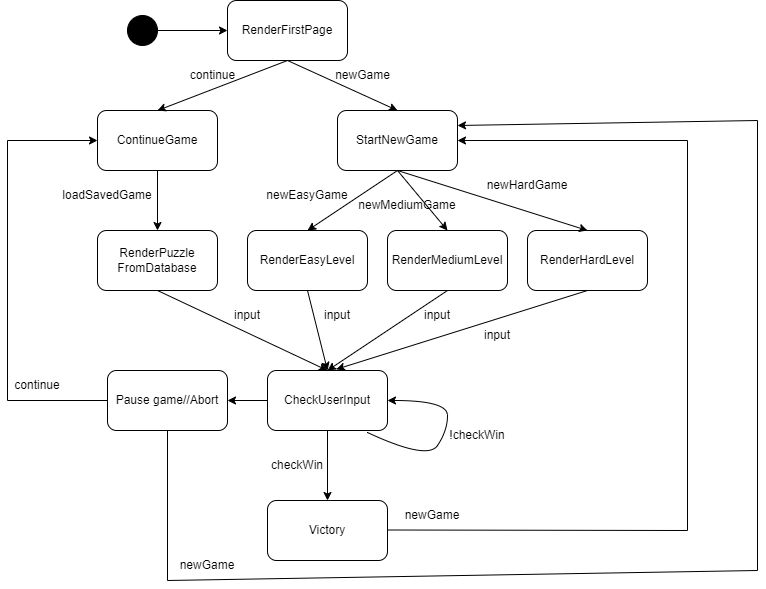

The diagram above was exported from draw.io. Its source (the exported page's mxGraphModel, read from the mxfile embedded in the PNG):
<mxGraphModel dx="1050" dy="574" grid="1" gridSize="10" guides="1" tooltips="1" connect="1" arrows="1" fold="1" page="1" pageScale="1" pageWidth="850" pageHeight="1100" math="0" shadow="0">
  <root>
    <mxCell id="0" />
    <mxCell id="1" parent="0" />
    <mxCell id="WvETfgGKyDsLXoPKD7Oe-1" value="RenderFirstPage" style="rounded=1;whiteSpace=wrap;html=1;" vertex="1" parent="1">
      <mxGeometry x="290" y="70" width="120" height="60" as="geometry" />
    </mxCell>
    <mxCell id="WvETfgGKyDsLXoPKD7Oe-2" value="ContinueGame" style="rounded=1;whiteSpace=wrap;html=1;" vertex="1" parent="1">
      <mxGeometry x="160" y="180" width="120" height="60" as="geometry" />
    </mxCell>
    <mxCell id="WvETfgGKyDsLXoPKD7Oe-3" value="" style="ellipse;fillColor=#000000;" vertex="1" parent="1">
      <mxGeometry x="190" y="85" width="30" height="30" as="geometry" />
    </mxCell>
    <mxCell id="WvETfgGKyDsLXoPKD7Oe-4" value="" style="endArrow=classic;html=1;rounded=0;exitX=1;exitY=0.5;exitDx=0;exitDy=0;" edge="1" parent="1" source="WvETfgGKyDsLXoPKD7Oe-3" target="WvETfgGKyDsLXoPKD7Oe-1">
      <mxGeometry width="50" height="50" relative="1" as="geometry">
        <mxPoint x="400" y="370" as="sourcePoint" />
        <mxPoint x="450" y="320" as="targetPoint" />
      </mxGeometry>
    </mxCell>
    <mxCell id="WvETfgGKyDsLXoPKD7Oe-5" value="StartNewGame" style="rounded=1;whiteSpace=wrap;html=1;" vertex="1" parent="1">
      <mxGeometry x="400" y="180" width="120" height="60" as="geometry" />
    </mxCell>
    <mxCell id="WvETfgGKyDsLXoPKD7Oe-6" value="RenderEasyLevel" style="rounded=1;whiteSpace=wrap;html=1;" vertex="1" parent="1">
      <mxGeometry x="310" y="300" width="120" height="60" as="geometry" />
    </mxCell>
    <mxCell id="WvETfgGKyDsLXoPKD7Oe-7" value="RenderMediumLevel" style="rounded=1;whiteSpace=wrap;html=1;" vertex="1" parent="1">
      <mxGeometry x="450" y="300" width="120" height="60" as="geometry" />
    </mxCell>
    <mxCell id="WvETfgGKyDsLXoPKD7Oe-8" value="RenderHardLevel" style="rounded=1;whiteSpace=wrap;html=1;" vertex="1" parent="1">
      <mxGeometry x="590" y="300" width="120" height="60" as="geometry" />
    </mxCell>
    <mxCell id="WvETfgGKyDsLXoPKD7Oe-9" value="RenderPuzzle&lt;br&gt;FromDatabase" style="rounded=1;whiteSpace=wrap;html=1;" vertex="1" parent="1">
      <mxGeometry x="160" y="300" width="120" height="60" as="geometry" />
    </mxCell>
    <mxCell id="WvETfgGKyDsLXoPKD7Oe-10" value="CheckUserInput" style="rounded=1;whiteSpace=wrap;html=1;" vertex="1" parent="1">
      <mxGeometry x="330" y="440" width="120" height="60" as="geometry" />
    </mxCell>
    <mxCell id="WvETfgGKyDsLXoPKD7Oe-11" value="Victory" style="rounded=1;whiteSpace=wrap;html=1;" vertex="1" parent="1">
      <mxGeometry x="330" y="570" width="120" height="60" as="geometry" />
    </mxCell>
    <mxCell id="WvETfgGKyDsLXoPKD7Oe-13" value="" style="curved=1;endArrow=classic;html=1;rounded=0;entryX=1;entryY=0.5;entryDx=0;entryDy=0;exitX=0.833;exitY=1.033;exitDx=0;exitDy=0;exitPerimeter=0;" edge="1" parent="1" source="WvETfgGKyDsLXoPKD7Oe-10" target="WvETfgGKyDsLXoPKD7Oe-10">
      <mxGeometry width="50" height="50" relative="1" as="geometry">
        <mxPoint x="480" y="550" as="sourcePoint" />
        <mxPoint x="530" y="500" as="targetPoint" />
        <Array as="points">
          <mxPoint x="490" y="530" />
          <mxPoint x="510" y="500" />
          <mxPoint x="510" y="470" />
        </Array>
      </mxGeometry>
    </mxCell>
    <mxCell id="WvETfgGKyDsLXoPKD7Oe-14" value="" style="endArrow=classic;html=1;rounded=0;exitX=0.5;exitY=1;exitDx=0;exitDy=0;entryX=0.5;entryY=0;entryDx=0;entryDy=0;" edge="1" parent="1" source="WvETfgGKyDsLXoPKD7Oe-1" target="WvETfgGKyDsLXoPKD7Oe-2">
      <mxGeometry width="50" height="50" relative="1" as="geometry">
        <mxPoint x="400" y="400" as="sourcePoint" />
        <mxPoint x="450" y="350" as="targetPoint" />
      </mxGeometry>
    </mxCell>
    <mxCell id="WvETfgGKyDsLXoPKD7Oe-15" value="" style="endArrow=classic;html=1;rounded=0;entryX=0.5;entryY=0;entryDx=0;entryDy=0;" edge="1" parent="1" target="WvETfgGKyDsLXoPKD7Oe-5">
      <mxGeometry width="50" height="50" relative="1" as="geometry">
        <mxPoint x="350" y="130" as="sourcePoint" />
        <mxPoint x="450" y="250" as="targetPoint" />
      </mxGeometry>
    </mxCell>
    <mxCell id="WvETfgGKyDsLXoPKD7Oe-16" value="" style="endArrow=classic;html=1;rounded=0;exitX=0.5;exitY=1;exitDx=0;exitDy=0;entryX=0.5;entryY=0;entryDx=0;entryDy=0;" edge="1" parent="1" source="WvETfgGKyDsLXoPKD7Oe-2" target="WvETfgGKyDsLXoPKD7Oe-9">
      <mxGeometry width="50" height="50" relative="1" as="geometry">
        <mxPoint x="400" y="370" as="sourcePoint" />
        <mxPoint x="450" y="320" as="targetPoint" />
      </mxGeometry>
    </mxCell>
    <mxCell id="WvETfgGKyDsLXoPKD7Oe-17" value="" style="endArrow=classic;html=1;rounded=0;exitX=0.5;exitY=1;exitDx=0;exitDy=0;entryX=0.5;entryY=0;entryDx=0;entryDy=0;" edge="1" parent="1" source="WvETfgGKyDsLXoPKD7Oe-9" target="WvETfgGKyDsLXoPKD7Oe-10">
      <mxGeometry width="50" height="50" relative="1" as="geometry">
        <mxPoint x="400" y="460" as="sourcePoint" />
        <mxPoint x="450" y="410" as="targetPoint" />
      </mxGeometry>
    </mxCell>
    <mxCell id="WvETfgGKyDsLXoPKD7Oe-18" value="" style="endArrow=classic;html=1;rounded=0;exitX=0.5;exitY=1;exitDx=0;exitDy=0;entryX=0.5;entryY=0;entryDx=0;entryDy=0;" edge="1" parent="1" source="WvETfgGKyDsLXoPKD7Oe-5" target="WvETfgGKyDsLXoPKD7Oe-6">
      <mxGeometry width="50" height="50" relative="1" as="geometry">
        <mxPoint x="400" y="460" as="sourcePoint" />
        <mxPoint x="450" y="410" as="targetPoint" />
      </mxGeometry>
    </mxCell>
    <mxCell id="WvETfgGKyDsLXoPKD7Oe-19" value="" style="endArrow=classic;html=1;rounded=0;exitX=0.5;exitY=1;exitDx=0;exitDy=0;entryX=0.5;entryY=0;entryDx=0;entryDy=0;" edge="1" parent="1" source="WvETfgGKyDsLXoPKD7Oe-6" target="WvETfgGKyDsLXoPKD7Oe-10">
      <mxGeometry width="50" height="50" relative="1" as="geometry">
        <mxPoint x="510" y="420" as="sourcePoint" />
        <mxPoint x="560" y="370" as="targetPoint" />
      </mxGeometry>
    </mxCell>
    <mxCell id="WvETfgGKyDsLXoPKD7Oe-20" value="" style="endArrow=classic;html=1;rounded=0;exitX=0.5;exitY=1;exitDx=0;exitDy=0;entryX=0.5;entryY=0;entryDx=0;entryDy=0;" edge="1" parent="1" source="WvETfgGKyDsLXoPKD7Oe-7" target="WvETfgGKyDsLXoPKD7Oe-10">
      <mxGeometry width="50" height="50" relative="1" as="geometry">
        <mxPoint x="520" y="430" as="sourcePoint" />
        <mxPoint x="570" y="380" as="targetPoint" />
      </mxGeometry>
    </mxCell>
    <mxCell id="WvETfgGKyDsLXoPKD7Oe-21" value="" style="endArrow=classic;html=1;rounded=0;entryX=0.5;entryY=0;entryDx=0;entryDy=0;" edge="1" parent="1" target="WvETfgGKyDsLXoPKD7Oe-7">
      <mxGeometry width="50" height="50" relative="1" as="geometry">
        <mxPoint x="460" y="240" as="sourcePoint" />
        <mxPoint x="610" y="210" as="targetPoint" />
      </mxGeometry>
    </mxCell>
    <mxCell id="WvETfgGKyDsLXoPKD7Oe-22" value="" style="endArrow=classic;html=1;rounded=0;entryX=0.5;entryY=0;entryDx=0;entryDy=0;" edge="1" parent="1" target="WvETfgGKyDsLXoPKD7Oe-8">
      <mxGeometry width="50" height="50" relative="1" as="geometry">
        <mxPoint x="460" y="240" as="sourcePoint" />
        <mxPoint x="675" y="200" as="targetPoint" />
      </mxGeometry>
    </mxCell>
    <mxCell id="WvETfgGKyDsLXoPKD7Oe-24" value="" style="endArrow=classic;html=1;rounded=0;exitX=0.5;exitY=1;exitDx=0;exitDy=0;entryX=0.573;entryY=-0.02;entryDx=0;entryDy=0;entryPerimeter=0;" edge="1" parent="1" source="WvETfgGKyDsLXoPKD7Oe-8" target="WvETfgGKyDsLXoPKD7Oe-10">
      <mxGeometry width="50" height="50" relative="1" as="geometry">
        <mxPoint x="640" y="480" as="sourcePoint" />
        <mxPoint x="690" y="430" as="targetPoint" />
      </mxGeometry>
    </mxCell>
    <mxCell id="WvETfgGKyDsLXoPKD7Oe-25" value="" style="endArrow=classic;html=1;rounded=0;entryX=0.5;entryY=0;entryDx=0;entryDy=0;exitX=0.5;exitY=1;exitDx=0;exitDy=0;" edge="1" parent="1" source="WvETfgGKyDsLXoPKD7Oe-10" target="WvETfgGKyDsLXoPKD7Oe-11">
      <mxGeometry width="50" height="50" relative="1" as="geometry">
        <mxPoint x="280" y="560" as="sourcePoint" />
        <mxPoint x="330" y="510" as="targetPoint" />
      </mxGeometry>
    </mxCell>
    <mxCell id="WvETfgGKyDsLXoPKD7Oe-27" value="" style="endArrow=classic;html=1;rounded=0;entryX=1;entryY=0.5;entryDx=0;entryDy=0;" edge="1" parent="1" target="WvETfgGKyDsLXoPKD7Oe-5">
      <mxGeometry width="50" height="50" relative="1" as="geometry">
        <mxPoint x="450" y="599.5" as="sourcePoint" />
        <mxPoint x="800" y="599.5" as="targetPoint" />
        <Array as="points">
          <mxPoint x="750" y="600" />
          <mxPoint x="750" y="210" />
        </Array>
      </mxGeometry>
    </mxCell>
    <mxCell id="WvETfgGKyDsLXoPKD7Oe-28" value="Pause game//Abort" style="rounded=1;whiteSpace=wrap;html=1;" vertex="1" parent="1">
      <mxGeometry x="170" y="440" width="120" height="60" as="geometry" />
    </mxCell>
    <mxCell id="WvETfgGKyDsLXoPKD7Oe-29" value="" style="endArrow=classic;html=1;rounded=0;exitX=0;exitY=0.5;exitDx=0;exitDy=0;" edge="1" parent="1" source="WvETfgGKyDsLXoPKD7Oe-28">
      <mxGeometry width="50" height="50" relative="1" as="geometry">
        <mxPoint x="110" y="260" as="sourcePoint" />
        <mxPoint x="160" y="210" as="targetPoint" />
        <Array as="points">
          <mxPoint x="70" y="470" />
          <mxPoint x="70" y="210" />
        </Array>
      </mxGeometry>
    </mxCell>
    <mxCell id="WvETfgGKyDsLXoPKD7Oe-30" value="" style="endArrow=classic;html=1;rounded=0;entryX=1;entryY=0.5;entryDx=0;entryDy=0;exitX=0;exitY=0.5;exitDx=0;exitDy=0;" edge="1" parent="1" source="WvETfgGKyDsLXoPKD7Oe-10" target="WvETfgGKyDsLXoPKD7Oe-28">
      <mxGeometry width="50" height="50" relative="1" as="geometry">
        <mxPoint x="270" y="570" as="sourcePoint" />
        <mxPoint x="320" y="520" as="targetPoint" />
      </mxGeometry>
    </mxCell>
    <mxCell id="WvETfgGKyDsLXoPKD7Oe-31" value="" style="endArrow=classic;html=1;rounded=0;exitX=0.5;exitY=1;exitDx=0;exitDy=0;entryX=1;entryY=0.25;entryDx=0;entryDy=0;" edge="1" parent="1" source="WvETfgGKyDsLXoPKD7Oe-28" target="WvETfgGKyDsLXoPKD7Oe-5">
      <mxGeometry width="50" height="50" relative="1" as="geometry">
        <mxPoint x="220" y="575" as="sourcePoint" />
        <mxPoint x="270" y="525" as="targetPoint" />
        <Array as="points">
          <mxPoint x="230" y="650" />
          <mxPoint x="820" y="640" />
          <mxPoint x="820" y="190" />
        </Array>
      </mxGeometry>
    </mxCell>
    <mxCell id="WvETfgGKyDsLXoPKD7Oe-32" value="continue" style="text;html=1;align=center;verticalAlign=middle;resizable=0;points=[];autosize=1;strokeColor=none;fillColor=none;" vertex="1" parent="1">
      <mxGeometry x="240" y="130" width="70" height="30" as="geometry" />
    </mxCell>
    <mxCell id="WvETfgGKyDsLXoPKD7Oe-34" value="newGame" style="text;html=1;align=center;verticalAlign=middle;resizable=0;points=[];autosize=1;strokeColor=none;fillColor=none;" vertex="1" parent="1">
      <mxGeometry x="385" y="130" width="80" height="30" as="geometry" />
    </mxCell>
    <mxCell id="WvETfgGKyDsLXoPKD7Oe-35" value="loadSavedGame" style="text;html=1;strokeColor=none;fillColor=none;align=center;verticalAlign=middle;whiteSpace=wrap;rounded=0;" vertex="1" parent="1">
      <mxGeometry x="140" y="250" width="60" height="30" as="geometry" />
    </mxCell>
    <mxCell id="WvETfgGKyDsLXoPKD7Oe-36" value="continue" style="text;html=1;strokeColor=none;fillColor=none;align=center;verticalAlign=middle;whiteSpace=wrap;rounded=0;" vertex="1" parent="1">
      <mxGeometry x="70" y="440" width="60" height="30" as="geometry" />
    </mxCell>
    <mxCell id="WvETfgGKyDsLXoPKD7Oe-37" value="newGame" style="text;html=1;strokeColor=none;fillColor=none;align=center;verticalAlign=middle;whiteSpace=wrap;rounded=0;" vertex="1" parent="1">
      <mxGeometry x="240" y="620" width="60" height="30" as="geometry" />
    </mxCell>
    <mxCell id="WvETfgGKyDsLXoPKD7Oe-38" value="newGame" style="text;html=1;strokeColor=none;fillColor=none;align=center;verticalAlign=middle;whiteSpace=wrap;rounded=0;" vertex="1" parent="1">
      <mxGeometry x="465" y="570" width="60" height="30" as="geometry" />
    </mxCell>
    <mxCell id="WvETfgGKyDsLXoPKD7Oe-39" value="checkWin" style="text;html=1;strokeColor=none;fillColor=none;align=center;verticalAlign=middle;whiteSpace=wrap;rounded=0;" vertex="1" parent="1">
      <mxGeometry x="330" y="520" width="60" height="30" as="geometry" />
    </mxCell>
    <mxCell id="WvETfgGKyDsLXoPKD7Oe-40" value="!checkWin" style="text;html=1;strokeColor=none;fillColor=none;align=center;verticalAlign=middle;whiteSpace=wrap;rounded=0;" vertex="1" parent="1">
      <mxGeometry x="510" y="490" width="60" height="30" as="geometry" />
    </mxCell>
    <mxCell id="WvETfgGKyDsLXoPKD7Oe-41" value="newEasyGame" style="text;html=1;strokeColor=none;fillColor=none;align=center;verticalAlign=middle;whiteSpace=wrap;rounded=0;" vertex="1" parent="1">
      <mxGeometry x="340" y="250" width="60" height="30" as="geometry" />
    </mxCell>
    <mxCell id="WvETfgGKyDsLXoPKD7Oe-42" value="newMediumGame" style="text;html=1;strokeColor=none;fillColor=none;align=center;verticalAlign=middle;whiteSpace=wrap;rounded=0;" vertex="1" parent="1">
      <mxGeometry x="440" y="260" width="60" height="30" as="geometry" />
    </mxCell>
    <mxCell id="WvETfgGKyDsLXoPKD7Oe-43" value="newHardGame" style="text;html=1;strokeColor=none;fillColor=none;align=center;verticalAlign=middle;whiteSpace=wrap;rounded=0;" vertex="1" parent="1">
      <mxGeometry x="560" y="240" width="60" height="30" as="geometry" />
    </mxCell>
    <mxCell id="WvETfgGKyDsLXoPKD7Oe-44" value="input" style="text;html=1;strokeColor=none;fillColor=none;align=center;verticalAlign=middle;whiteSpace=wrap;rounded=0;" vertex="1" parent="1">
      <mxGeometry x="280" y="370" width="60" height="30" as="geometry" />
    </mxCell>
    <mxCell id="WvETfgGKyDsLXoPKD7Oe-46" value="input" style="text;html=1;strokeColor=none;fillColor=none;align=center;verticalAlign=middle;whiteSpace=wrap;rounded=0;" vertex="1" parent="1">
      <mxGeometry x="370" y="370" width="60" height="30" as="geometry" />
    </mxCell>
    <mxCell id="WvETfgGKyDsLXoPKD7Oe-47" value="input" style="text;html=1;strokeColor=none;fillColor=none;align=center;verticalAlign=middle;whiteSpace=wrap;rounded=0;" vertex="1" parent="1">
      <mxGeometry x="470" y="370" width="60" height="30" as="geometry" />
    </mxCell>
    <mxCell id="WvETfgGKyDsLXoPKD7Oe-48" value="input" style="text;html=1;strokeColor=none;fillColor=none;align=center;verticalAlign=middle;whiteSpace=wrap;rounded=0;" vertex="1" parent="1">
      <mxGeometry x="530" y="390" width="60" height="30" as="geometry" />
    </mxCell>
  </root>
</mxGraphModel>